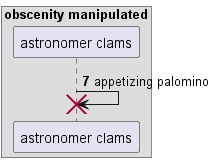

The diagram above was rendered by PlantUML. Its source (embedded in the PNG):
@startuml
box "obscenity manipulated"
participant "astronomer clams" as 0
end box
autonumber 7 5
0 -> 0!! : appetizing palomino
@enduml